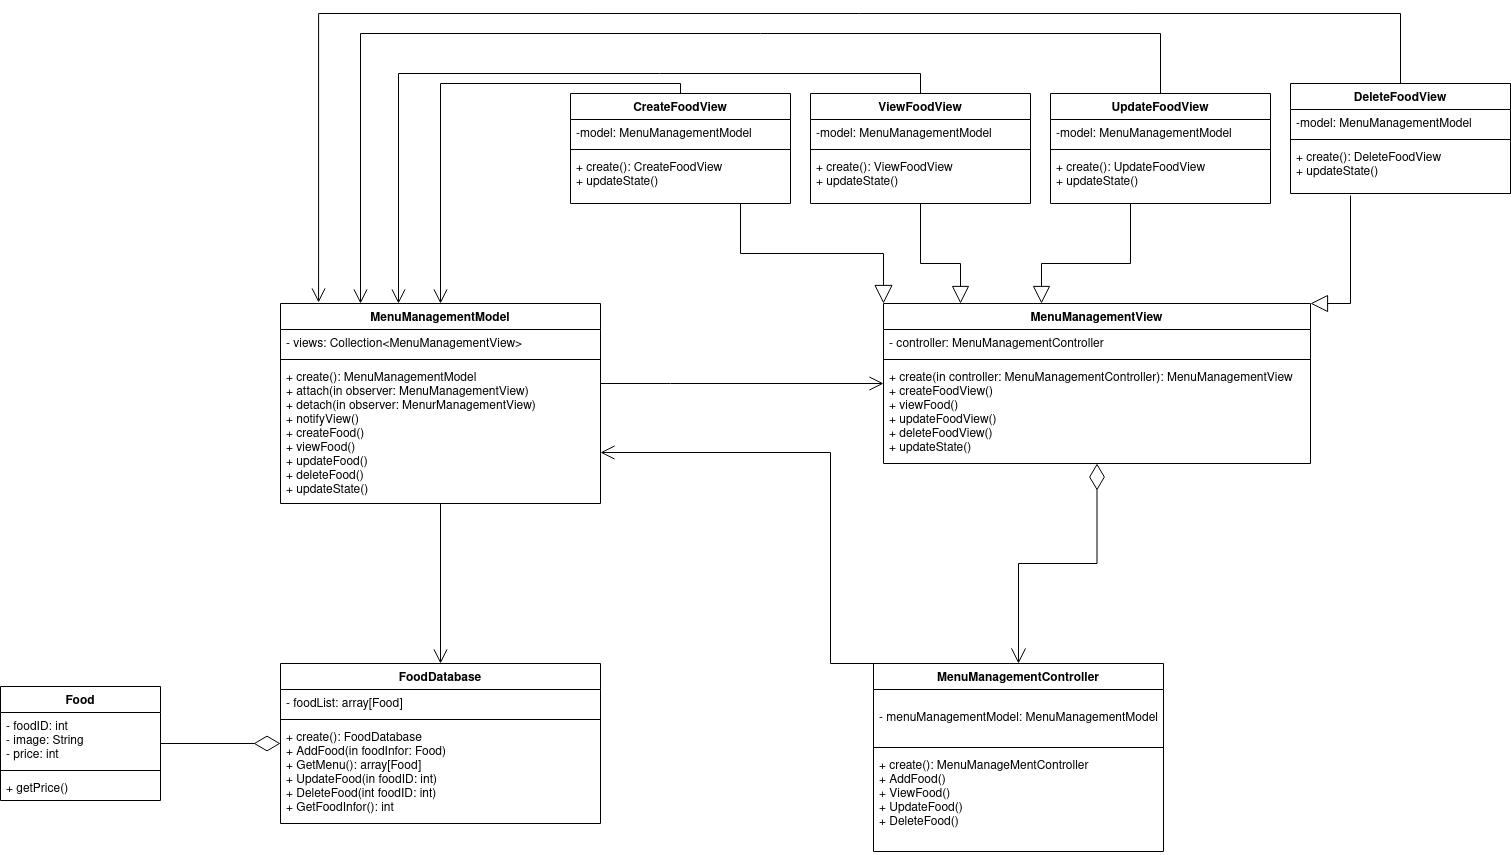

The diagram above was exported from draw.io. Its source (the exported page's mxGraphModel, read from the mxfile embedded in the PNG):
<mxGraphModel dx="1038" dy="579" grid="1" gridSize="10" guides="1" tooltips="1" connect="1" arrows="1" fold="1" page="1" pageScale="1" pageWidth="2336" pageHeight="1654" math="0" shadow="0">
  <root>
    <mxCell id="ecwcDhgbbQ01rCghleHK-0" />
    <mxCell id="ecwcDhgbbQ01rCghleHK-1" parent="ecwcDhgbbQ01rCghleHK-0" />
    <mxCell id="ecwcDhgbbQ01rCghleHK-2" value="MenuManagementView" style="swimlane;fontStyle=1;align=center;verticalAlign=top;childLayout=stackLayout;horizontal=1;startSize=26;horizontalStack=0;resizeParent=1;resizeParentMax=0;resizeLast=0;collapsible=1;marginBottom=0;" parent="ecwcDhgbbQ01rCghleHK-1" vertex="1">
      <mxGeometry x="1083" y="320" width="427" height="160" as="geometry" />
    </mxCell>
    <mxCell id="ecwcDhgbbQ01rCghleHK-3" value="- controller: MenuManagementController" style="text;strokeColor=none;fillColor=none;align=left;verticalAlign=top;spacingLeft=4;spacingRight=4;overflow=hidden;rotatable=0;points=[[0,0.5],[1,0.5]];portConstraint=eastwest;" parent="ecwcDhgbbQ01rCghleHK-2" vertex="1">
      <mxGeometry y="26" width="427" height="26" as="geometry" />
    </mxCell>
    <mxCell id="ecwcDhgbbQ01rCghleHK-4" value="" style="line;strokeWidth=1;fillColor=none;align=left;verticalAlign=middle;spacingTop=-1;spacingLeft=3;spacingRight=3;rotatable=0;labelPosition=right;points=[];portConstraint=eastwest;" parent="ecwcDhgbbQ01rCghleHK-2" vertex="1">
      <mxGeometry y="52" width="427" height="8" as="geometry" />
    </mxCell>
    <mxCell id="ecwcDhgbbQ01rCghleHK-5" value="+ create(in controller: MenuManagementController): MenuManagementView&#10;+ createFoodView()&#10;+ viewFood()&#10;+ updateFoodView()&#10;+ deleteFoodView()&#10;+ updateState()&#10;" style="text;strokeColor=none;fillColor=none;align=left;verticalAlign=top;spacingLeft=4;spacingRight=4;overflow=hidden;rotatable=0;points=[[0,0.5],[1,0.5]];portConstraint=eastwest;" parent="ecwcDhgbbQ01rCghleHK-2" vertex="1">
      <mxGeometry y="60" width="427" height="100" as="geometry" />
    </mxCell>
    <mxCell id="ecwcDhgbbQ01rCghleHK-6" value="MenuManagementModel" style="swimlane;fontStyle=1;align=center;verticalAlign=top;childLayout=stackLayout;horizontal=1;startSize=26;horizontalStack=0;resizeParent=1;resizeParentMax=0;resizeLast=0;collapsible=1;marginBottom=0;" parent="ecwcDhgbbQ01rCghleHK-1" vertex="1">
      <mxGeometry x="480" y="320" width="320" height="200" as="geometry" />
    </mxCell>
    <mxCell id="ecwcDhgbbQ01rCghleHK-7" value="- views: Collection&lt;MenuManagementView&gt;&#10;&#10;&#10;" style="text;strokeColor=none;fillColor=none;align=left;verticalAlign=top;spacingLeft=4;spacingRight=4;overflow=hidden;rotatable=0;points=[[0,0.5],[1,0.5]];portConstraint=eastwest;" parent="ecwcDhgbbQ01rCghleHK-6" vertex="1">
      <mxGeometry y="26" width="320" height="26" as="geometry" />
    </mxCell>
    <mxCell id="ecwcDhgbbQ01rCghleHK-8" value="" style="line;strokeWidth=1;fillColor=none;align=left;verticalAlign=middle;spacingTop=-1;spacingLeft=3;spacingRight=3;rotatable=0;labelPosition=right;points=[];portConstraint=eastwest;" parent="ecwcDhgbbQ01rCghleHK-6" vertex="1">
      <mxGeometry y="52" width="320" height="8" as="geometry" />
    </mxCell>
    <mxCell id="ecwcDhgbbQ01rCghleHK-9" value="+ create(): MenuManagementModel&#10;+ attach(in observer: MenuManagementView)&#10;+ detach(in observer: MenurManagementView)&#10;+ notifyView()&#10;+ createFood()&#10;+ viewFood()&#10;+ updateFood()&#10;+ deleteFood()&#10;+ updateState()&#10;" style="text;strokeColor=none;fillColor=none;align=left;verticalAlign=top;spacingLeft=4;spacingRight=4;overflow=hidden;rotatable=0;points=[[0,0.5],[1,0.5]];portConstraint=eastwest;" parent="ecwcDhgbbQ01rCghleHK-6" vertex="1">
      <mxGeometry y="60" width="320" height="140" as="geometry" />
    </mxCell>
    <mxCell id="ecwcDhgbbQ01rCghleHK-10" value="MenuManagementController" style="swimlane;fontStyle=1;align=center;verticalAlign=top;childLayout=stackLayout;horizontal=1;startSize=26;horizontalStack=0;resizeParent=1;resizeParentMax=0;resizeLast=0;collapsible=1;marginBottom=0;" parent="ecwcDhgbbQ01rCghleHK-1" vertex="1">
      <mxGeometry x="1073" y="680" width="290" height="188" as="geometry" />
    </mxCell>
    <mxCell id="ecwcDhgbbQ01rCghleHK-11" value="&#10;- menuManagementModel: MenuManagementModel" style="text;strokeColor=none;fillColor=none;align=left;verticalAlign=top;spacingLeft=4;spacingRight=4;overflow=hidden;rotatable=0;points=[[0,0.5],[1,0.5]];portConstraint=eastwest;" parent="ecwcDhgbbQ01rCghleHK-10" vertex="1">
      <mxGeometry y="26" width="290" height="54" as="geometry" />
    </mxCell>
    <mxCell id="ecwcDhgbbQ01rCghleHK-12" value="" style="line;strokeWidth=1;fillColor=none;align=left;verticalAlign=middle;spacingTop=-1;spacingLeft=3;spacingRight=3;rotatable=0;labelPosition=right;points=[];portConstraint=eastwest;" parent="ecwcDhgbbQ01rCghleHK-10" vertex="1">
      <mxGeometry y="80" width="290" height="8" as="geometry" />
    </mxCell>
    <mxCell id="ecwcDhgbbQ01rCghleHK-13" value="+ create(): MenuManageMentController&#10;+ AddFood()&#10;+ ViewFood()&#10;+ UpdateFood()&#10;+ DeleteFood()" style="text;strokeColor=none;fillColor=none;align=left;verticalAlign=top;spacingLeft=4;spacingRight=4;overflow=hidden;rotatable=0;points=[[0,0.5],[1,0.5]];portConstraint=eastwest;" parent="ecwcDhgbbQ01rCghleHK-10" vertex="1">
      <mxGeometry y="88" width="290" height="100" as="geometry" />
    </mxCell>
    <mxCell id="ecwcDhgbbQ01rCghleHK-41" value="FoodDatabase" style="swimlane;fontStyle=1;align=center;verticalAlign=top;childLayout=stackLayout;horizontal=1;startSize=26;horizontalStack=0;resizeParent=1;resizeParentMax=0;resizeLast=0;collapsible=1;marginBottom=0;" parent="ecwcDhgbbQ01rCghleHK-1" vertex="1">
      <mxGeometry x="480" y="680" width="320" height="160" as="geometry" />
    </mxCell>
    <mxCell id="ecwcDhgbbQ01rCghleHK-42" value="- foodList: array[Food]" style="text;strokeColor=none;fillColor=none;align=left;verticalAlign=top;spacingLeft=4;spacingRight=4;overflow=hidden;rotatable=0;points=[[0,0.5],[1,0.5]];portConstraint=eastwest;" parent="ecwcDhgbbQ01rCghleHK-41" vertex="1">
      <mxGeometry y="26" width="320" height="26" as="geometry" />
    </mxCell>
    <mxCell id="ecwcDhgbbQ01rCghleHK-43" value="" style="line;strokeWidth=1;fillColor=none;align=left;verticalAlign=middle;spacingTop=-1;spacingLeft=3;spacingRight=3;rotatable=0;labelPosition=right;points=[];portConstraint=eastwest;" parent="ecwcDhgbbQ01rCghleHK-41" vertex="1">
      <mxGeometry y="52" width="320" height="8" as="geometry" />
    </mxCell>
    <mxCell id="ecwcDhgbbQ01rCghleHK-44" value="+ create(): FoodDatabase&#10;+ AddFood(in foodInfor: Food)&#10;+ GetMenu(): array[Food]&#10;+ UpdateFood(in foodID: int)&#10;+ DeleteFood(int foodID: int)&#10;+ GetFoodInfor(): int" style="text;strokeColor=none;fillColor=none;align=left;verticalAlign=top;spacingLeft=4;spacingRight=4;overflow=hidden;rotatable=0;points=[[0,0.5],[1,0.5]];portConstraint=eastwest;" parent="ecwcDhgbbQ01rCghleHK-41" vertex="1">
      <mxGeometry y="60" width="320" height="100" as="geometry" />
    </mxCell>
    <mxCell id="ecwcDhgbbQ01rCghleHK-46" value="Food" style="swimlane;fontStyle=1;align=center;verticalAlign=top;childLayout=stackLayout;horizontal=1;startSize=26;horizontalStack=0;resizeParent=1;resizeParentMax=0;resizeLast=0;collapsible=1;marginBottom=0;" parent="ecwcDhgbbQ01rCghleHK-1" vertex="1">
      <mxGeometry x="200" y="703" width="160" height="114" as="geometry" />
    </mxCell>
    <mxCell id="ecwcDhgbbQ01rCghleHK-47" value="- foodID: int&#10;- image: String&#10;- price: int" style="text;strokeColor=none;fillColor=none;align=left;verticalAlign=top;spacingLeft=4;spacingRight=4;overflow=hidden;rotatable=0;points=[[0,0.5],[1,0.5]];portConstraint=eastwest;" parent="ecwcDhgbbQ01rCghleHK-46" vertex="1">
      <mxGeometry y="26" width="160" height="54" as="geometry" />
    </mxCell>
    <mxCell id="ecwcDhgbbQ01rCghleHK-48" value="" style="line;strokeWidth=1;fillColor=none;align=left;verticalAlign=middle;spacingTop=-1;spacingLeft=3;spacingRight=3;rotatable=0;labelPosition=right;points=[];portConstraint=eastwest;" parent="ecwcDhgbbQ01rCghleHK-46" vertex="1">
      <mxGeometry y="80" width="160" height="8" as="geometry" />
    </mxCell>
    <mxCell id="ecwcDhgbbQ01rCghleHK-49" value="+ getPrice()" style="text;strokeColor=none;fillColor=none;align=left;verticalAlign=top;spacingLeft=4;spacingRight=4;overflow=hidden;rotatable=0;points=[[0,0.5],[1,0.5]];portConstraint=eastwest;" parent="ecwcDhgbbQ01rCghleHK-46" vertex="1">
      <mxGeometry y="88" width="160" height="26" as="geometry" />
    </mxCell>
    <mxCell id="j9yfx8C-MX-RlQFOtt5S-0" value="" style="html=1;verticalAlign=bottom;endArrow=none;rounded=0;edgeStyle=orthogonalEdgeStyle;exitX=0;exitY=0;exitDx=0;exitDy=0;startArrow=block;startFill=0;endFill=0;targetPerimeterSpacing=0;sourcePerimeterSpacing=0;startSize=16;" parent="ecwcDhgbbQ01rCghleHK-1" source="ecwcDhgbbQ01rCghleHK-2" edge="1">
      <mxGeometry width="80" relative="1" as="geometry">
        <mxPoint x="1150" y="590" as="sourcePoint" />
        <mxPoint x="940" y="220" as="targetPoint" />
        <Array as="points">
          <mxPoint x="1083" y="270" />
          <mxPoint x="940" y="270" />
        </Array>
      </mxGeometry>
    </mxCell>
    <mxCell id="j9yfx8C-MX-RlQFOtt5S-1" value="" style="html=1;verticalAlign=bottom;endArrow=none;rounded=0;edgeStyle=orthogonalEdgeStyle;startArrow=block;startFill=0;startSize=15;endFill=0;" parent="ecwcDhgbbQ01rCghleHK-1" edge="1">
      <mxGeometry width="80" relative="1" as="geometry">
        <mxPoint x="1160" y="320" as="sourcePoint" />
        <mxPoint x="1120" y="220" as="targetPoint" />
        <Array as="points">
          <mxPoint x="1160" y="280" />
          <mxPoint x="1120" y="280" />
        </Array>
      </mxGeometry>
    </mxCell>
    <mxCell id="j9yfx8C-MX-RlQFOtt5S-2" value="" style="html=1;verticalAlign=bottom;endArrow=none;rounded=0;edgeStyle=orthogonalEdgeStyle;endFill=0;startArrow=block;startFill=0;startSize=15;" parent="ecwcDhgbbQ01rCghleHK-1" edge="1">
      <mxGeometry width="80" relative="1" as="geometry">
        <mxPoint x="1241" y="320" as="sourcePoint" />
        <mxPoint x="1330" y="220" as="targetPoint" />
        <Array as="points">
          <mxPoint x="1241" y="320" />
          <mxPoint x="1241" y="280" />
          <mxPoint x="1330" y="280" />
        </Array>
      </mxGeometry>
    </mxCell>
    <mxCell id="j9yfx8C-MX-RlQFOtt5S-3" value="" style="html=1;verticalAlign=bottom;endArrow=none;rounded=0;edgeStyle=orthogonalEdgeStyle;endFill=0;startArrow=block;startFill=0;startSize=15;exitX=1;exitY=0;exitDx=0;exitDy=0;exitPerimeter=0;" parent="ecwcDhgbbQ01rCghleHK-1" source="ecwcDhgbbQ01rCghleHK-2" edge="1">
      <mxGeometry width="80" relative="1" as="geometry">
        <mxPoint x="1520" y="320" as="sourcePoint" />
        <mxPoint x="1550" y="212" as="targetPoint" />
        <Array as="points">
          <mxPoint x="1550" y="320" />
        </Array>
      </mxGeometry>
    </mxCell>
    <mxCell id="j9yfx8C-MX-RlQFOtt5S-4" value="" style="endArrow=open;endFill=1;endSize=12;html=1;rounded=0;edgeStyle=orthogonalEdgeStyle;" parent="ecwcDhgbbQ01rCghleHK-1" source="ecwcDhgbbQ01rCghleHK-6" target="ecwcDhgbbQ01rCghleHK-2" edge="1">
      <mxGeometry width="160" relative="1" as="geometry">
        <mxPoint x="710" y="490" as="sourcePoint" />
        <mxPoint x="870" y="490" as="targetPoint" />
        <Array as="points">
          <mxPoint x="870" y="400" />
          <mxPoint x="870" y="400" />
        </Array>
      </mxGeometry>
    </mxCell>
    <mxCell id="gxrXmaUqzBEWRNwUDuZX-0" value="" style="endArrow=open;endFill=1;endSize=12;html=1;rounded=0;edgeStyle=orthogonalEdgeStyle;entryX=0.5;entryY=0;entryDx=0;entryDy=0;" parent="ecwcDhgbbQ01rCghleHK-1" source="ecwcDhgbbQ01rCghleHK-6" target="ecwcDhgbbQ01rCghleHK-41" edge="1">
      <mxGeometry width="160" relative="1" as="geometry">
        <mxPoint x="640" y="590" as="sourcePoint" />
        <mxPoint x="800" y="590" as="targetPoint" />
      </mxGeometry>
    </mxCell>
    <mxCell id="gxrXmaUqzBEWRNwUDuZX-1" value="" style="endArrow=diamondThin;endFill=0;endSize=24;html=1;rounded=0;edgeStyle=orthogonalEdgeStyle;" parent="ecwcDhgbbQ01rCghleHK-1" source="ecwcDhgbbQ01rCghleHK-46" target="ecwcDhgbbQ01rCghleHK-41" edge="1">
      <mxGeometry width="160" relative="1" as="geometry">
        <mxPoint x="290" y="759.5" as="sourcePoint" />
        <mxPoint x="450" y="759.5" as="targetPoint" />
      </mxGeometry>
    </mxCell>
    <mxCell id="gxrXmaUqzBEWRNwUDuZX-2" value="" style="endArrow=diamondThin;endFill=0;endSize=24;html=1;rounded=0;edgeStyle=orthogonalEdgeStyle;exitX=0.5;exitY=0;exitDx=0;exitDy=0;startArrow=open;startFill=0;startSize=13;" parent="ecwcDhgbbQ01rCghleHK-1" source="ecwcDhgbbQ01rCghleHK-10" target="ecwcDhgbbQ01rCghleHK-2" edge="1">
      <mxGeometry width="160" relative="1" as="geometry">
        <mxPoint x="940" y="590" as="sourcePoint" />
        <mxPoint x="1100" y="590" as="targetPoint" />
      </mxGeometry>
    </mxCell>
    <mxCell id="gxrXmaUqzBEWRNwUDuZX-3" value="" style="endArrow=open;endFill=1;endSize=12;html=1;rounded=0;edgeStyle=orthogonalEdgeStyle;exitX=0.25;exitY=0;exitDx=0;exitDy=0;" parent="ecwcDhgbbQ01rCghleHK-1" source="ecwcDhgbbQ01rCghleHK-10" target="ecwcDhgbbQ01rCghleHK-9" edge="1">
      <mxGeometry width="160" relative="1" as="geometry">
        <mxPoint x="940" y="590" as="sourcePoint" />
        <mxPoint x="810" y="480" as="targetPoint" />
        <Array as="points">
          <mxPoint x="1030" y="680" />
          <mxPoint x="1030" y="469" />
        </Array>
      </mxGeometry>
    </mxCell>
    <mxCell id="1wmXd2crPKk_sr2pkZSw-0" value="CreateFoodView" style="swimlane;fontStyle=1;align=center;verticalAlign=top;childLayout=stackLayout;horizontal=1;startSize=26;horizontalStack=0;resizeParent=1;resizeParentMax=0;resizeLast=0;collapsible=1;marginBottom=0;" parent="ecwcDhgbbQ01rCghleHK-1" vertex="1">
      <mxGeometry x="770" y="110" width="220" height="110" as="geometry" />
    </mxCell>
    <mxCell id="1wmXd2crPKk_sr2pkZSw-1" value="-model: MenuManagementModel" style="text;strokeColor=none;fillColor=none;align=left;verticalAlign=top;spacingLeft=4;spacingRight=4;overflow=hidden;rotatable=0;points=[[0,0.5],[1,0.5]];portConstraint=eastwest;" parent="1wmXd2crPKk_sr2pkZSw-0" vertex="1">
      <mxGeometry y="26" width="220" height="26" as="geometry" />
    </mxCell>
    <mxCell id="1wmXd2crPKk_sr2pkZSw-2" value="" style="line;strokeWidth=1;fillColor=none;align=left;verticalAlign=middle;spacingTop=-1;spacingLeft=3;spacingRight=3;rotatable=0;labelPosition=right;points=[];portConstraint=eastwest;" parent="1wmXd2crPKk_sr2pkZSw-0" vertex="1">
      <mxGeometry y="52" width="220" height="8" as="geometry" />
    </mxCell>
    <mxCell id="1wmXd2crPKk_sr2pkZSw-3" value="+ create(): CreateFoodView&#10;+ updateState()&#10;" style="text;strokeColor=none;fillColor=none;align=left;verticalAlign=top;spacingLeft=4;spacingRight=4;overflow=hidden;rotatable=0;points=[[0,0.5],[1,0.5]];portConstraint=eastwest;" parent="1wmXd2crPKk_sr2pkZSw-0" vertex="1">
      <mxGeometry y="60" width="220" height="50" as="geometry" />
    </mxCell>
    <mxCell id="1wmXd2crPKk_sr2pkZSw-4" value="ViewFoodView" style="swimlane;fontStyle=1;align=center;verticalAlign=top;childLayout=stackLayout;horizontal=1;startSize=26;horizontalStack=0;resizeParent=1;resizeParentMax=0;resizeLast=0;collapsible=1;marginBottom=0;" parent="ecwcDhgbbQ01rCghleHK-1" vertex="1">
      <mxGeometry x="1010" y="110" width="220" height="110" as="geometry" />
    </mxCell>
    <mxCell id="1wmXd2crPKk_sr2pkZSw-5" value="-model: MenuManagementModel" style="text;strokeColor=none;fillColor=none;align=left;verticalAlign=top;spacingLeft=4;spacingRight=4;overflow=hidden;rotatable=0;points=[[0,0.5],[1,0.5]];portConstraint=eastwest;" parent="1wmXd2crPKk_sr2pkZSw-4" vertex="1">
      <mxGeometry y="26" width="220" height="26" as="geometry" />
    </mxCell>
    <mxCell id="1wmXd2crPKk_sr2pkZSw-6" value="" style="line;strokeWidth=1;fillColor=none;align=left;verticalAlign=middle;spacingTop=-1;spacingLeft=3;spacingRight=3;rotatable=0;labelPosition=right;points=[];portConstraint=eastwest;" parent="1wmXd2crPKk_sr2pkZSw-4" vertex="1">
      <mxGeometry y="52" width="220" height="8" as="geometry" />
    </mxCell>
    <mxCell id="1wmXd2crPKk_sr2pkZSw-7" value="+ create(): ViewFoodView&#10;+ updateState()&#10;" style="text;strokeColor=none;fillColor=none;align=left;verticalAlign=top;spacingLeft=4;spacingRight=4;overflow=hidden;rotatable=0;points=[[0,0.5],[1,0.5]];portConstraint=eastwest;" parent="1wmXd2crPKk_sr2pkZSw-4" vertex="1">
      <mxGeometry y="60" width="220" height="50" as="geometry" />
    </mxCell>
    <mxCell id="1wmXd2crPKk_sr2pkZSw-8" value="UpdateFoodView" style="swimlane;fontStyle=1;align=center;verticalAlign=top;childLayout=stackLayout;horizontal=1;startSize=26;horizontalStack=0;resizeParent=1;resizeParentMax=0;resizeLast=0;collapsible=1;marginBottom=0;" parent="ecwcDhgbbQ01rCghleHK-1" vertex="1">
      <mxGeometry x="1250" y="110" width="220" height="110" as="geometry" />
    </mxCell>
    <mxCell id="1wmXd2crPKk_sr2pkZSw-9" value="-model: MenuManagementModel" style="text;strokeColor=none;fillColor=none;align=left;verticalAlign=top;spacingLeft=4;spacingRight=4;overflow=hidden;rotatable=0;points=[[0,0.5],[1,0.5]];portConstraint=eastwest;" parent="1wmXd2crPKk_sr2pkZSw-8" vertex="1">
      <mxGeometry y="26" width="220" height="26" as="geometry" />
    </mxCell>
    <mxCell id="1wmXd2crPKk_sr2pkZSw-10" value="" style="line;strokeWidth=1;fillColor=none;align=left;verticalAlign=middle;spacingTop=-1;spacingLeft=3;spacingRight=3;rotatable=0;labelPosition=right;points=[];portConstraint=eastwest;" parent="1wmXd2crPKk_sr2pkZSw-8" vertex="1">
      <mxGeometry y="52" width="220" height="8" as="geometry" />
    </mxCell>
    <mxCell id="1wmXd2crPKk_sr2pkZSw-11" value="+ create(): UpdateFoodView&#10;+ updateState()&#10;" style="text;strokeColor=none;fillColor=none;align=left;verticalAlign=top;spacingLeft=4;spacingRight=4;overflow=hidden;rotatable=0;points=[[0,0.5],[1,0.5]];portConstraint=eastwest;" parent="1wmXd2crPKk_sr2pkZSw-8" vertex="1">
      <mxGeometry y="60" width="220" height="50" as="geometry" />
    </mxCell>
    <mxCell id="1wmXd2crPKk_sr2pkZSw-12" value="DeleteFoodView" style="swimlane;fontStyle=1;align=center;verticalAlign=top;childLayout=stackLayout;horizontal=1;startSize=26;horizontalStack=0;resizeParent=1;resizeParentMax=0;resizeLast=0;collapsible=1;marginBottom=0;" parent="ecwcDhgbbQ01rCghleHK-1" vertex="1">
      <mxGeometry x="1490" y="100" width="220" height="110" as="geometry" />
    </mxCell>
    <mxCell id="1wmXd2crPKk_sr2pkZSw-13" value="-model: MenuManagementModel" style="text;strokeColor=none;fillColor=none;align=left;verticalAlign=top;spacingLeft=4;spacingRight=4;overflow=hidden;rotatable=0;points=[[0,0.5],[1,0.5]];portConstraint=eastwest;" parent="1wmXd2crPKk_sr2pkZSw-12" vertex="1">
      <mxGeometry y="26" width="220" height="26" as="geometry" />
    </mxCell>
    <mxCell id="1wmXd2crPKk_sr2pkZSw-14" value="" style="line;strokeWidth=1;fillColor=none;align=left;verticalAlign=middle;spacingTop=-1;spacingLeft=3;spacingRight=3;rotatable=0;labelPosition=right;points=[];portConstraint=eastwest;" parent="1wmXd2crPKk_sr2pkZSw-12" vertex="1">
      <mxGeometry y="52" width="220" height="8" as="geometry" />
    </mxCell>
    <mxCell id="1wmXd2crPKk_sr2pkZSw-15" value="+ create(): DeleteFoodView&#10;+ updateState()&#10;" style="text;strokeColor=none;fillColor=none;align=left;verticalAlign=top;spacingLeft=4;spacingRight=4;overflow=hidden;rotatable=0;points=[[0,0.5],[1,0.5]];portConstraint=eastwest;" parent="1wmXd2crPKk_sr2pkZSw-12" vertex="1">
      <mxGeometry y="60" width="220" height="50" as="geometry" />
    </mxCell>
    <mxCell id="1wmXd2crPKk_sr2pkZSw-16" value="" style="endArrow=open;endFill=1;endSize=12;html=1;rounded=0;sourcePerimeterSpacing=0;targetPerimeterSpacing=0;edgeStyle=orthogonalEdgeStyle;exitX=0.5;exitY=0;exitDx=0;exitDy=0;entryX=0.5;entryY=0;entryDx=0;entryDy=0;" parent="ecwcDhgbbQ01rCghleHK-1" source="1wmXd2crPKk_sr2pkZSw-0" target="ecwcDhgbbQ01rCghleHK-6" edge="1">
      <mxGeometry width="160" relative="1" as="geometry">
        <mxPoint x="1000" y="420" as="sourcePoint" />
        <mxPoint x="1160" y="420" as="targetPoint" />
      </mxGeometry>
    </mxCell>
    <mxCell id="1wmXd2crPKk_sr2pkZSw-17" value="" style="endArrow=open;endFill=1;endSize=12;html=1;rounded=0;sourcePerimeterSpacing=0;targetPerimeterSpacing=0;edgeStyle=orthogonalEdgeStyle;exitX=0.5;exitY=0;exitDx=0;exitDy=0;" parent="ecwcDhgbbQ01rCghleHK-1" source="1wmXd2crPKk_sr2pkZSw-4" edge="1">
      <mxGeometry width="160" relative="1" as="geometry">
        <mxPoint x="890" y="120" as="sourcePoint" />
        <mxPoint x="598" y="320" as="targetPoint" />
        <Array as="points">
          <mxPoint x="1120" y="90" />
          <mxPoint x="598" y="90" />
        </Array>
      </mxGeometry>
    </mxCell>
    <mxCell id="1wmXd2crPKk_sr2pkZSw-18" value="" style="endArrow=open;endFill=1;endSize=12;html=1;rounded=0;sourcePerimeterSpacing=0;targetPerimeterSpacing=0;edgeStyle=orthogonalEdgeStyle;exitX=0.5;exitY=0;exitDx=0;exitDy=0;entryX=0.25;entryY=0;entryDx=0;entryDy=0;" parent="ecwcDhgbbQ01rCghleHK-1" source="1wmXd2crPKk_sr2pkZSw-8" target="ecwcDhgbbQ01rCghleHK-6" edge="1">
      <mxGeometry width="160" relative="1" as="geometry">
        <mxPoint x="1130" y="120" as="sourcePoint" />
        <mxPoint x="608" y="330" as="targetPoint" />
        <Array as="points">
          <mxPoint x="1360" y="50" />
          <mxPoint x="560" y="50" />
        </Array>
      </mxGeometry>
    </mxCell>
    <mxCell id="1wmXd2crPKk_sr2pkZSw-19" value="" style="endArrow=open;endFill=1;endSize=12;html=1;rounded=0;sourcePerimeterSpacing=0;targetPerimeterSpacing=0;edgeStyle=orthogonalEdgeStyle;exitX=0.5;exitY=0;exitDx=0;exitDy=0;entryX=0.119;entryY=-0.005;entryDx=0;entryDy=0;entryPerimeter=0;" parent="ecwcDhgbbQ01rCghleHK-1" source="1wmXd2crPKk_sr2pkZSw-12" target="ecwcDhgbbQ01rCghleHK-6" edge="1">
      <mxGeometry width="160" relative="1" as="geometry">
        <mxPoint x="1370" y="120" as="sourcePoint" />
        <mxPoint x="570" y="330" as="targetPoint" />
        <Array as="points">
          <mxPoint x="1600" y="30" />
          <mxPoint x="518" y="30" />
        </Array>
      </mxGeometry>
    </mxCell>
  </root>
</mxGraphModel>